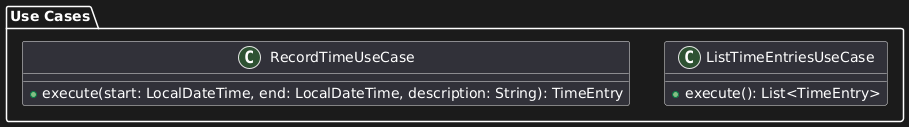

The diagram above was rendered by PlantUML. Its source (embedded in the PNG):
@startuml
package "Use Cases" {
    class RecordTimeUseCase {
        +execute(start: LocalDateTime, end: LocalDateTime, description: String): TimeEntry
    }
    class ListTimeEntriesUseCase {
        +execute(): List<TimeEntry>
    }
}
@enduml